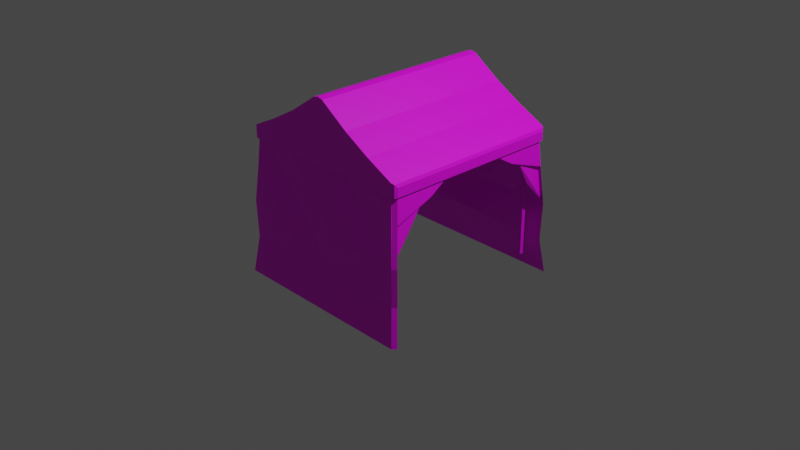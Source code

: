 # Source: rowtentclose.blend  (saved by Blender 3.4.6; exported with 4.5.12 LTS)
import bpy
from mathutils import Matrix  # noqa: F401  (used for matrix-valued properties, if any)

bpy.ops.wm.read_factory_settings(use_empty=True)
scene = bpy.context.scene
scene.name = 'Scene'

# ---- collections
col_collection = bpy.data.collections.new('Collection'); scene.collection.children.link(col_collection)

# ---- images (referenced by path relative to the original .blend; pixels are not part of the script)
import os
ASSET_DIR = os.environ.get("B2B_ASSET_DIR", "")  # directory of the original .blend (textures are referenced by path, not embedded)
HERE = os.path.dirname(os.path.abspath(__file__))  # packed textures are extracted next to this script under _unpacked/

def load_image(name, relpath, width, height, colorspace="sRGB"):
    """Load a texture the original file referenced (path relative to the .blend, or extracted next to this script)."""
    p = next((c for c in (os.path.join(HERE, relpath), os.path.join(ASSET_DIR, relpath)) if relpath and os.path.exists(c)), "")
    if p:
        img = bpy.data.images.load(p, check_existing=True)
        img.name = name
    else:  # same state as the original file: an image datablock whose file is absent (Cycles renders it pink)
        img = bpy.data.images.new(name, width, height)
        img.source = "FILE"
        img.filepath = "//" + (relpath or name)
    img.colorspace_settings.name = colorspace
    return img
img_color_palette_png = load_image('color_palette.png', 'spatial-unity-starter-template-main/Assets/Space_hari/prehub/color_palette.png', 1024, 1024, 'sRGB')

# ---- materials (node trees are filled in below, after node groups)
mat_x = bpy.data.materials.new('マテリアル')
mat_x.use_transparent_shadow = False
mat_material = bpy.data.materials.new('Material')
mat_material.alpha_threshold = 0.0
mat_material.use_transparent_shadow = False
mat_material.roughness = 0.5
mat_material.line_color = (0.0, 0.0, 0.0, 1.0)

# ---- material node trees
mat_x.use_nodes = True; mat_x.node_tree.nodes.clear()
_N = mat_x.node_tree.nodes; _L = mat_x.node_tree.links
n0 = _N.new('ShaderNodeBsdfPrincipled'); n0.name = 'プリンシプルBSDF'; n0.location = (10, 300)
n0.distribution = 'GGX'
n0.subsurface_method = 'RANDOM_WALK_SKIN'
n0.inputs[3].default_value = 1.45
n0.inputs[27].default_value = (0.0, 0.0, 0.0, 1.0)
n0.inputs[28].default_value = 1.0
n1 = _N.new('ShaderNodeOutputMaterial'); n1.name = 'マテリアル出力'; n1.location = (300, 300)
n2 = _N.new('ShaderNodeTexImage'); n2.name = '画像テクスチャ'; n2.location = (-280, 280)
n2.image = img_color_palette_png
_L.new(n0.outputs[0], n1.inputs[0])
_L.new(n2.outputs[0], n0.inputs[0])
n1.is_active_output = True
mat_material.use_nodes = True; mat_material.node_tree.nodes.clear()
_N = mat_material.node_tree.nodes; _L = mat_material.node_tree.links
n0 = _N.new('ShaderNodeOutputMaterial'); n0.name = 'Material Output'; n0.location = (300, 300)
n1 = _N.new('ShaderNodeBsdfPrincipled'); n1.name = 'Principled BSDF'; n1.location = (10, 300)
n1.distribution = 'GGX'
n1.subsurface_method = 'RANDOM_WALK_SKIN'
n1.inputs[3].default_value = 1.45
n1.inputs[27].default_value = (0.0, 0.0, 0.0, 1.0)
n1.inputs[28].default_value = 1.0
n2 = _N.new('ShaderNodeTexImage'); n2.name = '画像テクスチャ'; n2.location = (-280, 280)
n2.image = img_color_palette_png
_L.new(n1.outputs[0], n0.inputs[0])
_L.new(n2.outputs[0], n1.inputs[0])
n0.is_active_output = True

# ---- world
world_world = bpy.data.worlds.new('World'); scene.world = world_world
world_world.use_nodes = True; world_world.node_tree.nodes.clear()
_N = world_world.node_tree.nodes; _L = world_world.node_tree.links
n0 = _N.new('ShaderNodeOutputWorld'); n0.name = 'World Output'; n0.location = (300, 300)
n1 = _N.new('ShaderNodeBackground'); n1.name = 'Background'; n1.location = (10, 300)
n1.inputs[0].default_value = (0.05088, 0.05088, 0.05088, 1.0)
_L.new(n1.outputs[0], n0.inputs[0])
n0.is_active_output = True
world_world.color = (0.05088, 0.05088, 0.05088)
world_world.use_sun_shadow = False
world_world.sun_shadow_jitter_overblur = 0.0

# ---- cameras
cam_camera = bpy.data.cameras.new('Camera')
cam_camera.clip_end = 100.0
cam_camera.ortho_scale = 7.314

# ---- lights
light_light = bpy.data.lights.new('Light', 'POINT')
light_light.transmission_factor = 0.0
light_light.energy = 1000.0
light_light.shadow_soft_size = 0.1
light_light.shadow_maximum_resolution = 0.006
light_light.use_absolute_resolution = True

# ---- meshes
me_x = bpy.data.meshes.new('円柱')
me_x.from_pydata([(41.78, 47.72, -0.9174), (41.78, 47.72, 2.172), (43.11, 46.75, -0.9174), (43.11, 46.75, 2.172), (42.6, 45.18, -0.9174), (42.6, 45.18, 2.172), (40.95, 45.18, -0.9174), (40.95, 45.18, 2.172), (40.44, 46.75, -0.9174), (40.44, 46.75, 2.172)], [], [(0, 1, 3, 2), (2, 3, 5, 4), (4, 5, 7, 6), (6, 7, 9, 8), (8, 9, 1, 0), (0, 2, 4, 6, 8)])
_uv = me_x.uv_layers.new(name='UVマップ')
_uv.uv.foreach_set('vector', [0.2762, 0.3746, 0.2762, 0.3771, 0.2752, 0.3771, 0.2752, 0.3746, 0.2752, 0.3746, 0.2752, 0.3771, 0.2742, 0.3771, 0.2742, 0.3746, 0.2742, 0.3746, 0.2742, 0.3771, 0.2732, 0.3771, 0.2732, 0.3746, 0.2732, 0.3746, 0.2732, 0.3771, 0.2722, 0.3771, 0.2722, 0.3746, 0.2722, 0.3746, 0.2722, 0.3771, 0.2712, 0.3771, 0.2712, 0.3746, 0.2749, 0.3745, 0.2761, 0.3737, 0.2757, 0.3723, 0.2742, 0.3723, 0.2738, 0.3737])
me_x.materials.append(mat_x)
me_x.update()
me_002 = bpy.data.meshes.new('立方体.002')
me_002.from_pydata([(-0.05852, 1.0, 1.539), (0.05852, 1.0, 1.539), (7.451e-09, 1.0, 1.553), (0.05852, -1.0, 1.539), (-0.05852, -1.0, 1.539), (-7.451e-09, -1.0, 1.553), (0.6577, 1.0, 1.167), (0.3723, 1.0, 1.327), (0.3723, -1.0, 1.327), (0.6577, -1.0, 1.167), (-0.6577, 1.0, 1.167), (-0.3723, 1.0, 1.327), (-0.6577, -1.0, 1.167), (-0.3723, -1.0, 1.327), (-0.9564, -1.0, 0.8748), (-1.0, -0.9564, 0.8748), (-0.9872, -0.9872, 0.8748), (-0.9564, -1.0, 1.021), (-0.9872, -0.9872, 1.006), (-1.0, 0.9564, 0.8748), (-0.9564, 1.0, 0.8748), (-0.9872, 0.9872, 0.8748), (-0.9564, 1.0, 1.021), (-0.9872, 0.9872, 1.006), (1.0, -0.9564, 0.8748), (0.9564, -1.0, 0.8748), (0.9872, -0.9872, 0.8748), (0.9564, -1.0, 1.021), (0.9872, -0.9872, 1.006), (0.9564, 1.0, 0.8748), (1.0, 0.9564, 0.8748), (0.9872, 0.9872, 0.8748), (0.9564, 1.0, 1.021), (0.9872, 0.9872, 1.006), (-0.9872, -0.9872, 1.006), (-1.0, -0.9564, 0.973), (-1.0, 0.9564, 0.973), (-0.9872, 0.9872, 1.006), (1.0, -0.9564, 0.973), (0.9872, -0.9872, 1.006), (0.9872, 0.9872, 1.006), (1.0, 0.9564, 0.973)], [(17, 27), (22, 32)], [(9, 8, 3, 5, 4, 13, 12, 17, 14, 25, 27), (10, 11, 0, 2, 1, 7, 6, 32, 29, 20, 22), (40, 41, 30, 31, 33), (0, 4, 5, 2), (2, 5, 3, 1), (7, 1, 3, 8), (6, 7, 8, 9), (40, 33, 32, 6, 9, 27, 28, 39), (23, 21, 19, 36, 37), (0, 11, 13, 4), (11, 10, 12, 13), (14, 17, 18, 16), (15, 35, 36, 19), (22, 20, 21, 23), (28, 26, 24, 38, 39), (33, 31, 29, 32), (27, 25, 26, 28), (30, 41, 38, 24), (10, 22, 23, 37, 34, 18, 17, 12), (16, 18, 34, 35, 15), (39, 38, 41, 40), (37, 36, 35, 34)])
_uv = me_002.uv_layers.new(name='UVマップ')
_uv.uv.foreach_set('vector', [0.3174, 0.488, 0.3174, 0.4888, 0.3174, 0.4897, 0.3173, 0.4898, 0.3174, 0.49, 0.3174, 0.4908, 0.3174, 0.4916, 0.3174, 0.4923, 0.3121, 0.4923, 0.3121, 0.4873, 0.3174, 0.4873, 0.3174, 0.4775, 0.3174, 0.4783, 0.3174, 0.4792, 0.3173, 0.4793, 0.3174, 0.4795, 0.3174, 0.4803, 0.3174, 0.4811, 0.3174, 0.4818, 0.3121, 0.4818, 0.3121, 0.4768, 0.3174, 0.4768, 0.3174, 0.4819, 0.3162, 0.482, 0.3121, 0.482, 0.3121, 0.4819, 0.3174, 0.4819, 0.3202, 0.4819, 0.3202, 0.4872, 0.32, 0.4872, 0.32, 0.4819, 0.32, 0.4819, 0.32, 0.4872, 0.3199, 0.4872, 0.3199, 0.4819, 0.319, 0.4819, 0.3199, 0.4819, 0.3199, 0.4872, 0.319, 0.4872, 0.3182, 0.4819, 0.319, 0.4819, 0.319, 0.4872, 0.3182, 0.4872, 0.3174, 0.482, 0.3174, 0.482, 0.3175, 0.4819, 0.3182, 0.4819, 0.3182, 0.4872, 0.3175, 0.4872, 0.3174, 0.4871, 0.3174, 0.4871, 0.3174, 0.4767, 0.3121, 0.4767, 0.3121, 0.4766, 0.3162, 0.4766, 0.3174, 0.4767, 0.3202, 0.4819, 0.321, 0.4819, 0.321, 0.4872, 0.3202, 0.4872, 0.321, 0.4819, 0.3218, 0.4819, 0.3218, 0.4872, 0.321, 0.4872, 0.3121, 0.4923, 0.3174, 0.4923, 0.3174, 0.4924, 0.3121, 0.4924, 0.3121, 0.4716, 0.3162, 0.4716, 0.3162, 0.4766, 0.3121, 0.4766, 0.3174, 0.4768, 0.3121, 0.4768, 0.3121, 0.4767, 0.3174, 0.4767, 0.3174, 0.4872, 0.3121, 0.4872, 0.3121, 0.4871, 0.3162, 0.4871, 0.3174, 0.4872, 0.3174, 0.4819, 0.3121, 0.4819, 0.3121, 0.4818, 0.3174, 0.4818, 0.3174, 0.4873, 0.3121, 0.4873, 0.3121, 0.4872, 0.3174, 0.4872, 0.3121, 0.482, 0.3162, 0.482, 0.3162, 0.4871, 0.3121, 0.4871, 0.3218, 0.4819, 0.3225, 0.4819, 0.3226, 0.482, 0.3226, 0.482, 0.3226, 0.4871, 0.3226, 0.4871, 0.3225, 0.4872, 0.3218, 0.4872, 0.3121, 0.4714, 0.3174, 0.4714, 0.3174, 0.4714, 0.3162, 0.4716, 0.3121, 0.4716, 0.3174, 0.4871, 0.3162, 0.4871, 0.3162, 0.482, 0.3174, 0.482, 0.3226, 0.482, 0.3162, 0.4766, 0.3162, 0.4716, 0.3226, 0.4871])
me_002.materials.append(mat_material)
me_002.update()
me_001 = bpy.data.meshes.new('円柱.001')
me_001.from_pydata([(-22.18, 24.29, -1.216), (-22.18, 24.29, 1.216), (-21.23, 23.6, -1.216), (-21.23, 23.6, 1.216), (-21.59, 22.48, -1.216), (-21.59, 22.48, 1.216), (-22.76, 22.48, -1.216), (-22.76, 22.48, 1.216), (-23.13, 23.6, -1.216), (-23.13, 23.6, 1.216)], [], [(0, 1, 3, 2), (2, 3, 5, 4), (4, 5, 7, 6), (6, 7, 9, 8)])
_uv = me_001.uv_layers.new(name='UVマップ')
_uv.uv.foreach_set('vector', [0.2099, 0.3695, 0.2099, 0.3753, 0.2076, 0.3753, 0.2076, 0.3695, 0.2076, 0.3695, 0.2076, 0.3753, 0.2052, 0.3753, 0.2052, 0.3695, 0.2052, 0.3695, 0.2052, 0.3753, 0.2029, 0.3753, 0.2029, 0.3695, 0.2029, 0.3695, 0.2029, 0.3753, 0.2006, 0.3753, 0.2006, 0.3695])
me_001.materials.append(mat_x)
me_001.update()
me_002_1 = bpy.data.meshes.new('円柱.002')
me_002_1.from_pydata([(-21.75, 24.17, -1.216), (-21.75, 24.17, 1.216), (-21.21, 23.06, -1.216), (-21.21, 23.06, 1.216), (-22.0, 22.27, -1.216), (-22.0, 22.27, 1.216), (-23.04, 22.89, -1.216), (-23.04, 22.89, 1.216), (-22.88, 24.07, -1.216), (-22.88, 24.07, 1.216)], [], [(0, 1, 3, 2), (2, 3, 5, 4), (4, 5, 7, 6), (3, 1, 9, 7, 5), (8, 9, 1, 0), (0, 2, 4, 6, 8)])
_uv = me_002_1.uv_layers.new(name='UVマップ')
_uv.uv.foreach_set('vector', [0.2657, 0.3787, 0.2657, 0.3846, 0.2633, 0.3846, 0.2633, 0.3787, 0.2633, 0.3787, 0.2633, 0.3846, 0.261, 0.3846, 0.261, 0.3787, 0.261, 0.3787, 0.261, 0.3846, 0.2586, 0.3846, 0.2586, 0.3787, 0.2595, 0.3766, 0.2568, 0.3785, 0.2541, 0.3766, 0.2551, 0.3734, 0.2585, 0.3734, 0.2562, 0.3787, 0.2562, 0.3846, 0.2538, 0.3846, 0.2538, 0.3787, 0.2627, 0.3785, 0.2654, 0.3766, 0.2644, 0.3734, 0.2611, 0.3734, 0.26, 0.3766])
me_002_1.materials.append(mat_material)
me_002_1.update()
me_003 = bpy.data.meshes.new('円柱.003')
me_003.from_pydata([(43.48, 47.72, 1.512), (-0.6853, 47.72, 3.161), (44.03, 46.75, 1.563), (-0.1353, 46.75, 3.212), (43.82, 45.18, 1.543), (-0.3453, 45.18, 3.193), (43.14, 45.18, 1.48), (-1.025, 45.18, 3.129), (42.93, 46.75, 1.46), (-1.235, 46.75, 3.109)], [], [(0, 1, 3, 2), (2, 3, 5, 4), (4, 5, 7, 6), (6, 7, 9, 8), (8, 9, 1, 0), (0, 2, 4, 6, 8)])
_uv = me_003.uv_layers.new(name='UVマップ')
_uv.uv.foreach_set('vector', [0.2762, 0.3746, 0.2762, 0.3771, 0.2752, 0.3771, 0.2752, 0.3746, 0.2752, 0.3746, 0.2752, 0.3771, 0.2742, 0.3771, 0.2742, 0.3746, 0.22, 0.3697, 0.22, 0.3722, 0.219, 0.3722, 0.219, 0.3697, 0.2732, 0.3746, 0.2732, 0.3771, 0.2722, 0.3771, 0.2722, 0.3746, 0.2722, 0.3746, 0.2722, 0.3771, 0.2712, 0.3771, 0.2712, 0.3746, 0.2749, 0.3745, 0.2761, 0.3737, 0.2757, 0.3723, 0.2742, 0.3723, 0.2738, 0.3737])
me_003.materials.append(mat_x)
me_003.update()
me_x_1 = bpy.data.meshes.new('立方体')
me_x_1.from_pydata([(-0.9772, -0.5863, 0.9972), (-0.9772, -0.1954, 0.9972), (-0.9772, 0.1954, 0.9972), (-0.9772, 0.5863, 0.9972), (-0.5863, 0.9772, 0.9972), (-0.1954, 0.9772, 0.9972), (0.1954, 0.9772, 0.9972), (0.5863, 0.9772, 0.9972), (0.5863, -0.9772, 0.9972), (0.1954, -0.9772, 0.9972), (-0.1954, -0.9772, 0.9972), (-0.5863, -0.9772, 0.9972), (0.6471, -1.079, -0.6017), (0.2157, -1.079, -0.6017), (-0.2157, -1.079, -0.6017), (-0.6471, -1.079, -0.6017), (0.6169, -1.028, -0.2022), (0.2056, -1.028, -0.2022), (-0.2056, -1.028, -0.2022), (-0.6169, -1.028, -0.2022), (0.6229, -1.038, 0.2002), (0.2076, -1.038, 0.2002), (-0.2009, -0.9993, 0.203), (-0.6229, -1.038, 0.2002), (0.5813, -0.9663, 0.5954), (0.2008, -1.004, 0.6065), (-0.2008, -1.004, 0.6065), (-0.5821, -0.9663, 0.5954), (-0.6471, 1.079, -0.6017), (-0.2157, 1.079, -0.6017), (0.2157, 1.079, -0.6017), (0.6471, 1.079, -0.6017), (-0.5962, 0.9962, -0.1856), (-0.2056, 1.028, -0.2022), (0.1982, 0.9962, -0.1856), (0.6169, 1.028, -0.2022), (-0.6229, 1.038, 0.2002), (-0.2076, 1.038, 0.2002), (0.2076, 1.038, 0.2002), (0.6229, 1.038, 0.2002), (-0.6024, 1.004, 0.6065), (-0.1943, 0.9728, 0.5954), (0.2008, 1.004, 0.6065), (0.5813, 0.9728, 0.5954), (-1.079, -0.6471, -0.6017), (-1.079, -0.2157, -0.6017), (-1.079, 0.2157, -0.6017), (-1.079, 0.6471, -0.6017), (-0.9934, -0.5925, -0.1856), (-1.028, -0.2056, -0.2022), (-1.028, 0.2056, -0.2022), (-1.028, 0.6169, -0.2022), (-1.038, -0.6229, 0.2002), (-1.038, -0.2076, 0.2002), (-1.003, 0.2038, 0.203), (-1.038, 0.6229, 0.2002), (-1.004, -0.6024, 0.6065), (-0.9699, -0.1907, 0.5954), (-1.004, 0.2008, 0.6065), (-0.9699, 0.585, 0.5954), (-0.9772, -0.9383, 0.9972), (-0.9383, -0.9772, 0.9972), (-0.9383, 0.9772, 0.9972), (-0.9772, 0.9383, 0.9972), (0.9383, -0.9772, 0.9972), (0.9772, -0.9383, 0.9972), (0.9772, 0.9383, 0.9972), (0.9383, 0.9772, 0.9972), (-1.039, -1.079, -0.6017), (-1.079, -1.039, -0.6017), (-0.9894, -1.028, -0.2022), (-1.028, -0.9894, -0.2022), (-0.9993, -1.038, 0.2002), (-1.038, -0.9993, 0.2002), (-1.004, -0.9651, 0.6065), (-0.9651, -1.004, 0.6065), (-0.9651, 1.004, 0.6065), (-1.004, 0.9651, 0.6065), (-0.9993, 1.038, 0.2002), (-1.038, 0.9993, 0.2002), (-0.9894, 1.028, -0.2022), (-1.028, 0.9894, -0.2022), (-1.079, 1.039, -0.6017), (-1.039, 1.079, -0.6017), (1.004, 0.9651, 0.6065), (0.9651, 1.004, 0.6065), (1.038, 0.9993, 0.2002), (0.9993, 1.038, 0.2002), (1.028, 0.9894, -0.2022), (0.9894, 1.028, -0.2022), (1.039, 1.079, -0.6017), (1.079, 1.039, -0.6017), (0.9651, -1.004, 0.6065), (1.004, -0.9651, 0.6065), (0.9993, -1.038, 0.2002), (1.038, -0.9993, 0.2002), (0.9894, -1.028, -0.2022), (1.028, -0.9894, -0.2022), (1.079, -1.039, -0.6017), (1.039, -1.079, -0.6017), (0.9772, -0.3128, 0.9972), (0.9772, 0.3128, 0.9972), (0.9938, -0.5466, 0.7542), (0.9873, -0.3876, 0.8494), (0.9938, 0.5466, 0.7542), (0.9873, 0.3876, 0.8494), (0.9846, -0.6522, 0.7315), (0.9715, -0.8026, 0.4659), (0.9846, 0.6522, 0.7315), (0.9715, 0.8026, 0.4659)], [(100, 101)], [(76, 62, 4, 40), (92, 64, 8, 24), (59, 3, 63, 77), (71, 73, 52, 48), (73, 74, 56, 52), (55, 59, 77, 79), (12, 16, 17, 13), (13, 17, 18, 14), (14, 18, 19, 15), (16, 20, 21, 17), (17, 21, 22, 18), (18, 22, 23, 19), (20, 24, 25, 21), (21, 25, 26, 22), (22, 26, 27, 23), (43, 7, 67, 85), (24, 8, 9, 25), (25, 9, 10, 26), (26, 10, 11, 27), (99, 96, 16, 12), (96, 94, 20, 16), (94, 92, 24, 20), (31, 35, 89, 90), (35, 39, 87, 89), (69, 71, 48, 44), (39, 43, 85, 87), (28, 32, 33, 29), (29, 33, 34, 30), (30, 34, 35, 31), (47, 51, 81, 82), (32, 36, 37, 33), (33, 37, 38, 34), (34, 38, 39, 35), (51, 55, 79, 81), (36, 40, 41, 37), (37, 41, 42, 38), (38, 42, 43, 39), (40, 4, 5, 41), (41, 5, 6, 42), (42, 6, 7, 43), (83, 80, 32, 28), (80, 78, 36, 32), (78, 76, 40, 36), (15, 19, 70, 68), (44, 48, 49, 45), (45, 49, 50, 46), (46, 50, 51, 47), (19, 23, 72, 70), (48, 52, 53, 49), (49, 53, 54, 50), (50, 54, 55, 51), (23, 27, 75, 72), (52, 56, 57, 53), (53, 57, 58, 54), (54, 58, 59, 55), (27, 11, 61, 75), (56, 0, 1, 57), (57, 1, 2, 58), (58, 2, 3, 59), (75, 61, 60, 74), (68, 70, 71, 69), (70, 72, 73, 71), (72, 75, 74, 73), (62, 76, 77, 63), (76, 78, 79, 77), (78, 80, 81, 79), (80, 83, 82, 81), (66, 84, 85, 67), (84, 86, 87, 85), (86, 88, 89, 87), (88, 91, 90, 89), (64, 92, 93, 65), (92, 94, 95, 93), (94, 96, 97, 95), (96, 99, 98, 97), (74, 60, 0, 56), (65, 93, 102, 103, 100), (66, 101, 105, 104, 84), (100, 106, 107, 94, 64), (101, 108, 109, 87, 67)])
_uv = me_x_1.uv_layers.new(name='UVマップ')
_uv.uv.foreach_set('vector', [0.0905, 0.9715, 0.0917, 0.9715, 0.0917, 0.972, 0.0905, 0.972, 0.0905, 0.9772, 0.0917, 0.9772, 0.0917, 0.9777, 0.0905, 0.9777, 0.0905, 0.9709, 0.0917, 0.9709, 0.0917, 0.9714, 0.0905, 0.9714, 0.08809, 0.9687, 0.08929, 0.9686, 0.08929, 0.9692, 0.08809, 0.9692, 0.08929, 0.9686, 0.0905, 0.9687, 0.0905, 0.9692, 0.08929, 0.9692, 0.08929, 0.9709, 0.0905, 0.9709, 0.0905, 0.9714, 0.08929, 0.9714, 0.08688, 0.9777, 0.08809, 0.9777, 0.08809, 0.9783, 0.08688, 0.9783, 0.08688, 0.9783, 0.08809, 0.9783, 0.08809, 0.9788, 0.08688, 0.9788, 0.08688, 0.9788, 0.08809, 0.9788, 0.08809, 0.9794, 0.08688, 0.9794, 0.08809, 0.9777, 0.08929, 0.9777, 0.08929, 0.9783, 0.08809, 0.9783, 0.08809, 0.9783, 0.08929, 0.9783, 0.08929, 0.9788, 0.08809, 0.9788, 0.08809, 0.9788, 0.08929, 0.9788, 0.08929, 0.9794, 0.08809, 0.9794, 0.08929, 0.9777, 0.0905, 0.9777, 0.0905, 0.9783, 0.08929, 0.9783, 0.08929, 0.9783, 0.0905, 0.9783, 0.0905, 0.9788, 0.08929, 0.9788, 0.08929, 0.9788, 0.0905, 0.9788, 0.0905, 0.9794, 0.08929, 0.9794, 0.0905, 0.9737, 0.0917, 0.9737, 0.0917, 0.9742, 0.0905, 0.9742, 0.0905, 0.9777, 0.0917, 0.9777, 0.0917, 0.9783, 0.0905, 0.9783, 0.0905, 0.9783, 0.0917, 0.9783, 0.0917, 0.9788, 0.0905, 0.9788, 0.0905, 0.9788, 0.0917, 0.9788, 0.0917, 0.9794, 0.0905, 0.9794, 0.08688, 0.9772, 0.08809, 0.9772, 0.08809, 0.9777, 0.08688, 0.9777, 0.08809, 0.9772, 0.08929, 0.9772, 0.08929, 0.9777, 0.08809, 0.9777, 0.08929, 0.9772, 0.0905, 0.9772, 0.0905, 0.9777, 0.08929, 0.9777, 0.08688, 0.9737, 0.08809, 0.9737, 0.08809, 0.9742, 0.08688, 0.9742, 0.08809, 0.9737, 0.08929, 0.9737, 0.08929, 0.9742, 0.08809, 0.9742, 0.08688, 0.9686, 0.08809, 0.9687, 0.08809, 0.9692, 0.08688, 0.9692, 0.08929, 0.9737, 0.0905, 0.9737, 0.0905, 0.9742, 0.08929, 0.9742, 0.08688, 0.972, 0.08809, 0.972, 0.08809, 0.9726, 0.08688, 0.9726, 0.08688, 0.9726, 0.08809, 0.9726, 0.08809, 0.9731, 0.08688, 0.9731, 0.08688, 0.9731, 0.08809, 0.9731, 0.08809, 0.9737, 0.08688, 0.9737, 0.08688, 0.9709, 0.08809, 0.9709, 0.08809, 0.9714, 0.08688, 0.9714, 0.08809, 0.972, 0.08929, 0.972, 0.08929, 0.9726, 0.08809, 0.9726, 0.08809, 0.9726, 0.08929, 0.9726, 0.08929, 0.9731, 0.08809, 0.9731, 0.08809, 0.9731, 0.08929, 0.9731, 0.08929, 0.9737, 0.08809, 0.9737, 0.08809, 0.9709, 0.08929, 0.9709, 0.08929, 0.9714, 0.08809, 0.9714, 0.08929, 0.972, 0.0905, 0.972, 0.0905, 0.9726, 0.08929, 0.9726, 0.08929, 0.9726, 0.0905, 0.9726, 0.0905, 0.9731, 0.08929, 0.9731, 0.08929, 0.9731, 0.0905, 0.9731, 0.0905, 0.9737, 0.08929, 0.9737, 0.0905, 0.972, 0.0917, 0.972, 0.0917, 0.9726, 0.0905, 0.9726, 0.0905, 0.9726, 0.0917, 0.9726, 0.0917, 0.9731, 0.0905, 0.9731, 0.0905, 0.9731, 0.0917, 0.9731, 0.0917, 0.9737, 0.0905, 0.9737, 0.08688, 0.9715, 0.08809, 0.9715, 0.08809, 0.972, 0.08688, 0.972, 0.08809, 0.9715, 0.08929, 0.9715, 0.08929, 0.972, 0.08809, 0.972, 0.08929, 0.9715, 0.0905, 0.9715, 0.0905, 0.972, 0.08929, 0.972, 0.08688, 0.9794, 0.08809, 0.9794, 0.08809, 0.9799, 0.08688, 0.9799, 0.08688, 0.9692, 0.08809, 0.9692, 0.08809, 0.9697, 0.08688, 0.9697, 0.08688, 0.9697, 0.08809, 0.9697, 0.08809, 0.9703, 0.08688, 0.9703, 0.08688, 0.9703, 0.08809, 0.9703, 0.08809, 0.9709, 0.08688, 0.9709, 0.08809, 0.9794, 0.08929, 0.9794, 0.08929, 0.9799, 0.08809, 0.9799, 0.08809, 0.9692, 0.08929, 0.9692, 0.08929, 0.9697, 0.08809, 0.9697, 0.08809, 0.9697, 0.08929, 0.9697, 0.08929, 0.9703, 0.08809, 0.9703, 0.08809, 0.9703, 0.08929, 0.9703, 0.08929, 0.9709, 0.08809, 0.9709, 0.08929, 0.9794, 0.0905, 0.9794, 0.0905, 0.9799, 0.08929, 0.9799, 0.08929, 0.9692, 0.0905, 0.9692, 0.0905, 0.9697, 0.08929, 0.9697, 0.08929, 0.9697, 0.0905, 0.9697, 0.0905, 0.9703, 0.08929, 0.9703, 0.08929, 0.9703, 0.0905, 0.9703, 0.0905, 0.9709, 0.08929, 0.9709, 0.0905, 0.9794, 0.0917, 0.9794, 0.0917, 0.9799, 0.0905, 0.9799, 0.0905, 0.9692, 0.0917, 0.9692, 0.0917, 0.9697, 0.0905, 0.9697, 0.0905, 0.9697, 0.0917, 0.9697, 0.0917, 0.9703, 0.0905, 0.9703, 0.0905, 0.9703, 0.0917, 0.9703, 0.0917, 0.9709, 0.0905, 0.9709, 0.09051, 0.9686, 0.0917, 0.9686, 0.0917, 0.9687, 0.0905, 0.9687, 0.08689, 0.9686, 0.08809, 0.9686, 0.08809, 0.9687, 0.08688, 0.9686, 0.08809, 0.9686, 0.08929, 0.9686, 0.08929, 0.9686, 0.08809, 0.9687, 0.0893, 0.9686, 0.0905, 0.9686, 0.0905, 0.9687, 0.08929, 0.9686, 0.0917, 0.9715, 0.0905, 0.9715, 0.0905, 0.9714, 0.0917, 0.9714, 0.0905, 0.9715, 0.08929, 0.9715, 0.08929, 0.9714, 0.0905, 0.9714, 0.08929, 0.9715, 0.08809, 0.9715, 0.08809, 0.9714, 0.08929, 0.9714, 0.08809, 0.9715, 0.08688, 0.9715, 0.08688, 0.9714, 0.08809, 0.9714, 0.0917, 0.9743, 0.0905, 0.9743, 0.0905, 0.9742, 0.0917, 0.9742, 0.0905, 0.9743, 0.08929, 0.9743, 0.08929, 0.9742, 0.0905, 0.9742, 0.08929, 0.9743, 0.08809, 0.9743, 0.08809, 0.9742, 0.08929, 0.9742, 0.08809, 0.9743, 0.08688, 0.9743, 0.08688, 0.9742, 0.08809, 0.9742, 0.0917, 0.9772, 0.0905, 0.9772, 0.0905, 0.9771, 0.0917, 0.9771, 0.0905, 0.9772, 0.08929, 0.9772, 0.08929, 0.9771, 0.0905, 0.9771, 0.08929, 0.9772, 0.08809, 0.9772, 0.08809, 0.9771, 0.08929, 0.9771, 0.08809, 0.9772, 0.08688, 0.9772, 0.08688, 0.9771, 0.08809, 0.9771, 0.0905, 0.9687, 0.0917, 0.9687, 0.0917, 0.9692, 0.0905, 0.9692, 0.1052, 0.9777, 0.1052, 0.9777, 0.1054, 0.9802, 0.1057, 0.9828, 0.1059, 0.9853, 0.1052, 0.9777, 0.1059, 0.9853, 0.1057, 0.9828, 0.1054, 0.9802, 0.1052, 0.9777, 0.09146, 0.9751, 0.09146, 0.9751, 0.09146, 0.9751, 0.09146, 0.9751, 0.09146, 0.9751, 0.09146, 0.9751, 0.09146, 0.9751, 0.09146, 0.9751, 0.09146, 0.9751, 0.09146, 0.9751])
me_x_1.materials.append(mat_x)
me_x_1.update()

# ---- objects
ob_light = bpy.data.objects.new('Light', light_light)
ob_camera = bpy.data.objects.new('Camera', cam_camera)
ob_x = bpy.data.objects.new('円柱', me_x)
ob_x_1 = bpy.data.objects.new('立方体', me_002)
ob_001 = bpy.data.objects.new('円柱.001', me_001)
ob_002 = bpy.data.objects.new('円柱.002', me_002_1)
ob_003 = bpy.data.objects.new('円柱.003', me_003)
ob_001_1 = bpy.data.objects.new('立方体.001', me_x_1)

# ---- transforms, parenting, visibility, modifiers, constraints
ob_light.location = (4.076, 1.005, 5.904)
ob_light.rotation_euler = (0.6503, 0.05522, 1.866)
ob_light.lock_rotations_4d = False
ob_light.empty_display_type = 'ARROWS'
ob_light.color = (0.0, 0.0, 0.0, 0.0)
ob_light.lineart.crease_threshold = 0.0
ob_camera.location = (7.359, -6.926, 4.958)
ob_camera.rotation_euler = (1.109, 0.0, 0.8149)
ob_camera.lock_rotations_4d = False
ob_camera.empty_display_type = 'ARROWS'
ob_camera.color = (0.0, 0.0, 0.0, 0.0)
ob_camera.display_type = 'WIRE'
ob_camera.lineart.crease_threshold = 0.0
ob_x.location = (0.0, 0.0, 0.0)
ob_x.scale = (0.02, 0.02, 0.4383)
_m = ob_x.modifiers.new('ミラー', 'MIRROR')
_m.use_axis = (True, True, False)
ob_x_1.location = (0.0, 0.0, 0.0)
ob_001.location = (0.0, 0.0, 0.0)
ob_001.rotation_euler = (-0.0, 1.571, 0.0)
ob_001.scale = (0.04, 0.04, 0.7948)
_m = ob_001.modifiers.new('ミラー', 'MIRROR')
_m.use_axis = (False, True, False)
ob_002.location = (-0.01235, 0.01596, -0.001702)
ob_002.rotation_euler = (-1.571, 1.571, 0.0)
ob_002.scale = (0.04, 0.03589, 0.7948)
_m = ob_002.modifiers.new('ミラー', 'MIRROR')
_m.use_axis = (False, True, False)
ob_003.location = (0.0, 0.0, 0.0)
ob_003.scale = (0.02, 0.02, 0.4383)
_m = ob_003.modifiers.new('ミラー', 'MIRROR')
_m.use_axis = (True, True, False)
ob_001_1.location = (0.0, 0.0, 0.0)

# ---- collection membership
col_collection.objects.link(ob_light)
col_collection.objects.link(ob_camera)
col_collection.objects.link(ob_x)
col_collection.objects.link(ob_x_1)
col_collection.objects.link(ob_001)
col_collection.objects.link(ob_002)
col_collection.objects.link(ob_003)
col_collection.objects.link(ob_001_1)

# ---- scene / render settings (as saved in the file)
scene.camera = ob_camera
scene.frame_start = 1; scene.frame_end = 250; scene.frame_set(1)
scene.render.engine = 'BLENDER_EEVEE_NEXT'
scene.cycles.sampling_pattern = 'TABULATED_SOBOL'
scene.cycles.use_light_tree = False
scene.view_settings.view_transform = 'Filmic'
bpy.context.view_layer.update()

